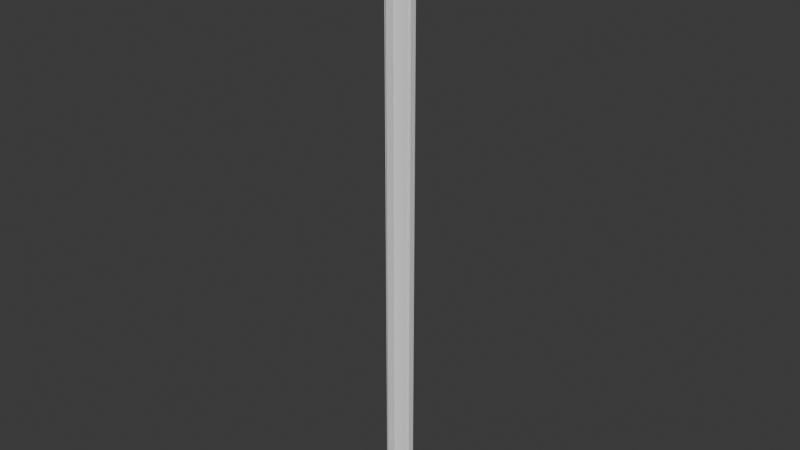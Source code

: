 # Source: Kelly.blend  (saved by Blender 4.4.32; exported with 4.5.12 LTS)
import bpy
from mathutils import Matrix  # noqa: F401  (used for matrix-valued properties, if any)

bpy.ops.wm.read_factory_settings(use_empty=True)
scene = bpy.context.scene
scene.name = 'Scene'

# ---- collections
col_collection = bpy.data.collections.new('Collection'); scene.collection.children.link(col_collection)

# ---- world
world_world = bpy.data.worlds.new('World'); scene.world = world_world
world_world.use_nodes = True; world_world.node_tree.nodes.clear()
_N = world_world.node_tree.nodes; _L = world_world.node_tree.links
n0 = _N.new('ShaderNodeOutputWorld'); n0.name = 'World Output'; n0.location = (300, 300)
n1 = _N.new('ShaderNodeBackground'); n1.name = 'Background'; n1.location = (10, 300)
n1.inputs[0].default_value = (0.05088, 0.05088, 0.05088, 1.0)
_L.new(n1.outputs[0], n0.inputs[0])
n0.is_active_output = True
world_world.color = (0.05088, 0.05088, 0.05088)
world_world.sun_shadow_jitter_overblur = 0.0

# ---- meshes
me_cylinder = bpy.data.meshes.new('Cylinder')
me_cylinder.from_pydata([(0.0, 1.0, -1.0), (0.0, 1.0, 1.0), (0.1951, 0.9808, -1.0), (0.1951, 0.9808, 1.0), (0.3827, 0.9239, -1.0), (0.3827, 0.9239, 1.0), (0.5556, 0.8315, -1.0), (0.5556, 0.8315, 1.0), (0.7071, 0.7071, -1.0), (0.7071, 0.7071, 1.0), (0.8315, 0.5556, -1.0), (0.8315, 0.5556, 1.0), (0.9239, 0.3827, -1.0), (0.9239, 0.3827, 1.0), (0.9808, 0.1951, -1.0), (0.9808, 0.1951, 1.0), (1.0, 0.0, -1.0), (1.0, 0.0, 1.0), (0.9808, -0.1951, -1.0), (0.9808, -0.1951, 1.0), (0.9239, -0.3827, -1.0), (0.9239, -0.3827, 1.0), (0.8315, -0.5556, -1.0), (0.8315, -0.5556, 1.0), (0.7071, -0.7071, -1.0), (0.7071, -0.7071, 1.0), (0.5556, -0.8315, -1.0), (0.5556, -0.8315, 1.0), (0.3827, -0.9239, -1.0), (0.3827, -0.9239, 1.0), (0.1951, -0.9808, -1.0), (0.1951, -0.9808, 1.0), (0.0, -1.0, -1.0), (0.0, -1.0, 1.0), (-0.1951, -0.9808, -1.0), (-0.1951, -0.9808, 1.0), (-0.3827, -0.9239, -1.0), (-0.3827, -0.9239, 1.0), (-0.5556, -0.8315, -1.0), (-0.5556, -0.8315, 1.0), (-0.7071, -0.7071, -1.0), (-0.7071, -0.7071, 1.0), (-0.8315, -0.5556, -1.0), (-0.8315, -0.5556, 1.0), (-0.9239, -0.3827, -1.0), (-0.9239, -0.3827, 1.0), (-0.9808, -0.1951, -1.0), (-0.9808, -0.1951, 1.0), (-1.0, 0.0, -1.0), (-1.0, 0.0, 1.0), (-0.9808, 0.1951, -1.0), (-0.9808, 0.1951, 1.0), (-0.9239, 0.3827, -1.0), (-0.9239, 0.3827, 1.0), (-0.8315, 0.5556, -1.0), (-0.8315, 0.5556, 1.0), (-0.7071, 0.7071, -1.0), (-0.7071, 0.7071, 1.0), (-0.5556, 0.8315, -1.0), (-0.5556, 0.8315, 1.0), (-0.3827, 0.9239, -1.0), (-0.3827, 0.9239, 1.0), (-0.1951, 0.9808, -1.0), (-0.1951, 0.9808, 1.0)], [], [(0, 1, 3, 2), (2, 3, 5, 4), (4, 5, 7, 6), (6, 7, 9, 8), (8, 9, 11, 10), (10, 11, 13, 12), (12, 13, 15, 14), (14, 15, 17, 16), (16, 17, 19, 18), (18, 19, 21, 20), (20, 21, 23, 22), (22, 23, 25, 24), (24, 25, 27, 26), (26, 27, 29, 28), (28, 29, 31, 30), (30, 31, 33, 32), (32, 33, 35, 34), (34, 35, 37, 36), (36, 37, 39, 38), (38, 39, 41, 40), (40, 41, 43, 42), (42, 43, 45, 44), (44, 45, 47, 46), (46, 47, 49, 48), (48, 49, 51, 50), (50, 51, 53, 52), (52, 53, 55, 54), (54, 55, 57, 56), (56, 57, 59, 58), (58, 59, 61, 60), (3, 1, 63, 61, 59, 57, 55, 53, 51, 49, 47, 45, 43, 41, 39, 37, 35, 33, 31, 29, 27, 25, 23, 21, 19, 17, 15, 13, 11, 9, 7, 5), (60, 61, 63, 62), (62, 63, 1, 0), (0, 2, 4, 6, 8, 10, 12, 14, 16, 18, 20, 22, 24, 26, 28, 30, 32, 34, 36, 38, 40, 42, 44, 46, 48, 50, 52, 54, 56, 58, 60, 62)])
_uv = me_cylinder.uv_layers.new(name='UVMap')
_uv.uv.foreach_set('vector', [1.0, 0.5, 1.0, 1.0, 0.9688, 1.0, 0.9688, 0.5, 0.9688, 0.5, 0.9688, 1.0, 0.9375, 1.0, 0.9375, 0.5, 0.9375, 0.5, 0.9375, 1.0, 0.9062, 1.0, 0.9062, 0.5, 0.9062, 0.5, 0.9062, 1.0, 0.875, 1.0, 0.875, 0.5, 0.875, 0.5, 0.875, 1.0, 0.8438, 1.0, 0.8438, 0.5, 0.8438, 0.5, 0.8438, 1.0, 0.8125, 1.0, 0.8125, 0.5, 0.8125, 0.5, 0.8125, 1.0, 0.7812, 1.0, 0.7812, 0.5, 0.7812, 0.5, 0.7812, 1.0, 0.75, 1.0, 0.75, 0.5, 0.75, 0.5, 0.75, 1.0, 0.7188, 1.0, 0.7188, 0.5, 0.7188, 0.5, 0.7188, 1.0, 0.6875, 1.0, 0.6875, 0.5, 0.6875, 0.5, 0.6875, 1.0, 0.6562, 1.0, 0.6562, 0.5, 0.6562, 0.5, 0.6562, 1.0, 0.625, 1.0, 0.625, 0.5, 0.625, 0.5, 0.625, 1.0, 0.5938, 1.0, 0.5938, 0.5, 0.5938, 0.5, 0.5938, 1.0, 0.5625, 1.0, 0.5625, 0.5, 0.5625, 0.5, 0.5625, 1.0, 0.5312, 1.0, 0.5312, 0.5, 0.5312, 0.5, 0.5312, 1.0, 0.5, 1.0, 0.5, 0.5, 0.5, 0.5, 0.5, 1.0, 0.4688, 1.0, 0.4688, 0.5, 0.4688, 0.5, 0.4688, 1.0, 0.4375, 1.0, 0.4375, 0.5, 0.4375, 0.5, 0.4375, 1.0, 0.4062, 1.0, 0.4062, 0.5, 0.4062, 0.5, 0.4062, 1.0, 0.375, 1.0, 0.375, 0.5, 0.375, 0.5, 0.375, 1.0, 0.3438, 1.0, 0.3438, 0.5, 0.3438, 0.5, 0.3438, 1.0, 0.3125, 1.0, 0.3125, 0.5, 0.3125, 0.5, 0.3125, 1.0, 0.2812, 1.0, 0.2812, 0.5, 0.2812, 0.5, 0.2812, 1.0, 0.25, 1.0, 0.25, 0.5, 0.25, 0.5, 0.25, 1.0, 0.2188, 1.0, 0.2188, 0.5, 0.2188, 0.5, 0.2188, 1.0, 0.1875, 1.0, 0.1875, 0.5, 0.1875, 0.5, 0.1875, 1.0, 0.1562, 1.0, 0.1562, 0.5, 0.1562, 0.5, 0.1562, 1.0, 0.125, 1.0, 0.125, 0.5, 0.125, 0.5, 0.125, 1.0, 0.09375, 1.0, 0.09375, 0.5, 0.09375, 0.5, 0.09375, 1.0, 0.0625, 1.0, 0.0625, 0.5, 0.2968, 0.4854, 0.25, 0.49, 0.2032, 0.4854, 0.1582, 0.4717, 0.1167, 0.4496, 0.08029, 0.4197, 0.05045, 0.3833, 0.02827, 0.3418, 0.01461, 0.2968, 0.01, 0.25, 0.01461, 0.2032, 0.02827, 0.1582, 0.05045, 0.1167, 0.08029, 0.08029, 0.1167, 0.05045, 0.1582, 0.02827, 0.2032, 0.01461, 0.25, 0.01, 0.2968, 0.01461, 0.3418, 0.02827, 0.3833, 0.05045, 0.4197, 0.08029, 0.4496, 0.1167, 0.4717, 0.1582, 0.4854, 0.2032, 0.49, 0.25, 0.4854, 0.2968, 0.4717, 0.3418, 0.4496, 0.3833, 0.4197, 0.4197, 0.3833, 0.4496, 0.3418, 0.4717, 0.0625, 0.5, 0.0625, 1.0, 0.03125, 1.0, 0.03125, 0.5, 0.03125, 0.5, 0.03125, 1.0, 0.0, 1.0, 0.0, 0.5, 0.75, 0.49, 0.7968, 0.4854, 0.8418, 0.4717, 0.8833, 0.4496, 0.9197, 0.4197, 0.9496, 0.3833, 0.9717, 0.3418, 0.9854, 0.2968, 0.99, 0.25, 0.9854, 0.2032, 0.9717, 0.1582, 0.9496, 0.1167, 0.9197, 0.08029, 0.8833, 0.05045, 0.8418, 0.02827, 0.7968, 0.01461, 0.75, 0.01, 0.7032, 0.01461, 0.6582, 0.02827, 0.6167, 0.05045, 0.5803, 0.08029, 0.5504, 0.1167, 0.5283, 0.1582, 0.5146, 0.2032, 0.51, 0.25, 0.5146, 0.2968, 0.5283, 0.3418, 0.5504, 0.3833, 0.5803, 0.4197, 0.6167, 0.4496, 0.6582, 0.4717, 0.7032, 0.4854])
me_cylinder.update()
me_cube_001 = bpy.data.meshes.new('Cube.001')
me_cube_001.from_pydata([(-1.0, -1.0, -1.0), (-1.0, -1.0, 1.0), (-1.0, 1.0, -1.0), (-1.0, 1.0, 1.0), (1.0, -1.0, -1.0), (1.0, -1.0, 1.0), (1.0, 1.0, -1.0), (1.0, 1.0, 1.0)], [], [(0, 1, 3, 2), (2, 3, 7, 6), (6, 7, 5, 4), (4, 5, 1, 0), (2, 6, 4, 0), (7, 3, 1, 5)])
_uv = me_cube_001.uv_layers.new(name='UVMap')
_uv.uv.foreach_set('vector', [0.375, 0.0, 0.625, 0.0, 0.625, 0.25, 0.375, 0.25, 0.375, 0.25, 0.625, 0.25, 0.625, 0.5, 0.375, 0.5, 0.375, 0.5, 0.625, 0.5, 0.625, 0.75, 0.375, 0.75, 0.375, 0.75, 0.625, 0.75, 0.625, 1.0, 0.375, 1.0, 0.125, 0.5, 0.375, 0.5, 0.375, 0.75, 0.125, 0.75, 0.625, 0.5, 0.875, 0.5, 0.875, 0.75, 0.625, 0.75])
me_cube_001.update()
me_cube_002 = bpy.data.meshes.new('Cube.002')
me_cube_002.from_pydata([(-1.0, -1.0, -1.0), (-1.0, -1.0, 1.0), (-1.0, 1.0, -1.0), (-1.0, 1.0, 1.0), (1.0, -1.0, -1.0), (1.0, -1.0, 1.0), (1.0, 1.0, -1.0), (1.0, 1.0, 1.0)], [], [(0, 1, 3, 2), (2, 3, 7, 6), (6, 7, 5, 4), (4, 5, 1, 0), (2, 6, 4, 0), (7, 3, 1, 5)])
_uv = me_cube_002.uv_layers.new(name='UVMap')
_uv.uv.foreach_set('vector', [0.375, 0.0, 0.625, 0.0, 0.625, 0.25, 0.375, 0.25, 0.375, 0.25, 0.625, 0.25, 0.625, 0.5, 0.375, 0.5, 0.375, 0.5, 0.625, 0.5, 0.625, 0.75, 0.375, 0.75, 0.375, 0.75, 0.625, 0.75, 0.625, 1.0, 0.375, 1.0, 0.125, 0.5, 0.375, 0.5, 0.375, 0.75, 0.125, 0.75, 0.625, 0.5, 0.875, 0.5, 0.875, 0.75, 0.625, 0.75])
me_cube_002.update()

# ---- objects
ob_kelly = bpy.data.objects.new('Kelly', me_cylinder)
ob_cube = bpy.data.objects.new('Cube', me_cube_001)
ob_cube_001 = bpy.data.objects.new('Cube.001', me_cube_002)

# ---- transforms, parenting, visibility, modifiers, constraints
ob_kelly.location = (0.0, 0.0, 0.0)
ob_kelly.scale = (1.0, 1.0, 25.0)
ob_cube.parent = ob_kelly
ob_cube.matrix_parent_inverse = Matrix(((1.0, -0.0, 0.0, -0.0), (-0.0, 1.0, -0.0, 0.0), (0.0, -0.0, 0.04, -0.0), (-0.0, 0.0, -0.0, 1.0)))
ob_cube.location = (0.0, 0.0, 0.0)
ob_cube.scale = (0.25, 1.15, 25.0)
ob_cube_001.parent = ob_kelly
ob_cube_001.matrix_parent_inverse = Matrix(((1.0, -0.0, 0.0, -0.0), (-0.0, 1.0, -0.0, 0.0), (0.0, -0.0, 0.04, -0.0), (-0.0, 0.0, -0.0, 1.0)))
ob_cube_001.location = (0.0, 0.0, 0.0)
ob_cube_001.rotation_euler = (0.0, 0.0, 1.571)
ob_cube_001.scale = (0.25, 1.15, 25.0)

# ---- collection membership
col_collection.objects.link(ob_kelly)
col_collection.objects.link(ob_cube)
col_collection.objects.link(ob_cube_001)

# ---- scene / render settings (as saved in the file)
scene.frame_start = 1; scene.frame_end = 250; scene.frame_set(1)
scene.render.engine = 'BLENDER_EEVEE_NEXT'
bpy.context.view_layer.update()

# ---- added for rendering (the .blend has no active camera and no usable light): camera, sun
cam_auto = bpy.data.cameras.new('AutoCamera')
cam_auto.lens = 50.0
cam_auto.sensor_width = 36.0
cam_auto.clip_end = 1000.0
ob_auto_camera = bpy.data.objects.new('AutoCamera', cam_auto)
scene.collection.objects.link(ob_auto_camera)
ob_auto_camera.location = (46.359, -55.6308, 37.0872)
ob_auto_camera.rotation_euler = (1.09748, -7.21219e-08, 0.694738)
scene.camera = ob_auto_camera
light_auto_sun = bpy.data.lights.new('AutoSun', 'SUN')
light_auto_sun.energy = 3.0
light_auto_sun.angle = 0.0523599
ob_auto_sun = bpy.data.objects.new('AutoSun', light_auto_sun)
scene.collection.objects.link(ob_auto_sun)
ob_auto_sun.rotation_euler = (0.872665, 0.174533, 0.523599)
bpy.context.view_layer.update()
